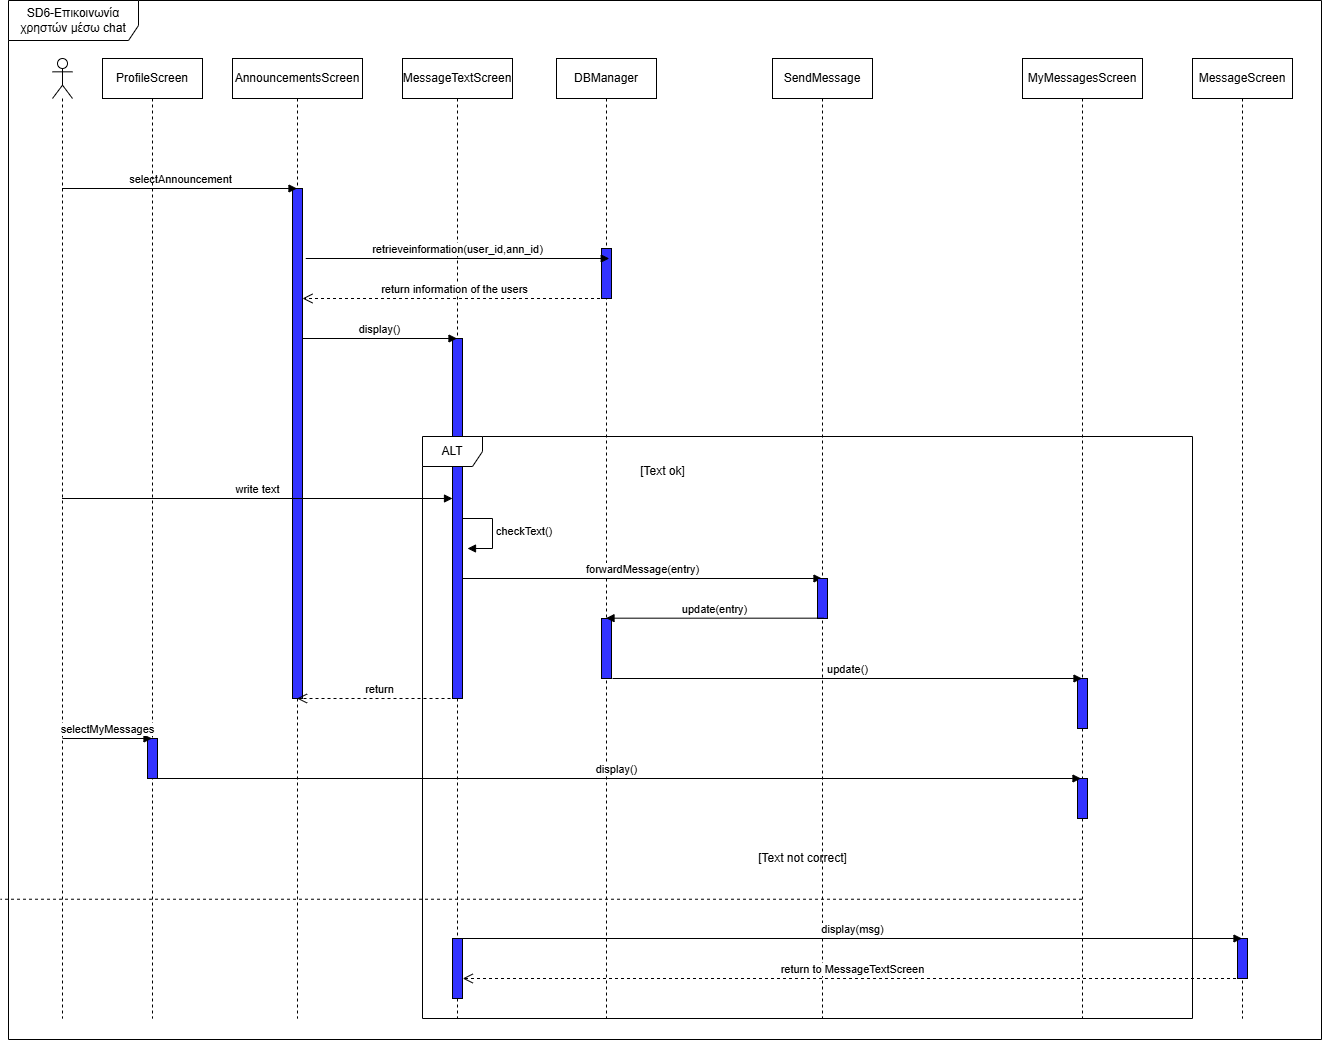

The diagram above was exported from draw.io. Its source (the exported page's mxGraphModel, read from the mxfile embedded in the PNG):
<mxGraphModel dx="1613" dy="1594" grid="1" gridSize="10" guides="1" tooltips="1" connect="1" arrows="1" fold="1" page="1" pageScale="1" pageWidth="827" pageHeight="1169" math="0" shadow="0">
  <root>
    <mxCell id="0" />
    <mxCell id="1" parent="0" />
    <mxCell id="C9rS91giosSuulhqad6x-1" value="&lt;font style=&quot;color: light-dark(rgb(0, 0, 0), rgb(0, 0, 0));&quot;&gt;SD6-Επικοινωνία χρηστών μέσω chat&lt;/font&gt;" style="shape=umlFrame;whiteSpace=wrap;html=1;pointerEvents=0;width=130;height=40;fillColor=light-dark(#FFFFFF,#FFFFFF);" parent="1" vertex="1">
      <mxGeometry x="-234" y="-258" width="1313" height="1039" as="geometry" />
    </mxCell>
    <mxCell id="C9rS91giosSuulhqad6x-2" value="" style="shape=umlLifeline;perimeter=lifelinePerimeter;whiteSpace=wrap;html=1;container=1;dropTarget=0;collapsible=0;recursiveResize=0;outlineConnect=0;portConstraint=eastwest;newEdgeStyle={&quot;curved&quot;:0,&quot;rounded&quot;:0};participant=umlActor;" parent="1" vertex="1">
      <mxGeometry x="-190" y="-200" width="20" height="960" as="geometry" />
    </mxCell>
    <mxCell id="C9rS91giosSuulhqad6x-3" value="&lt;font style=&quot;color: light-dark(rgb(0, 0, 0), rgb(0, 0, 0));&quot;&gt;AnnouncementsScreen&lt;/font&gt;" style="shape=umlLifeline;perimeter=lifelinePerimeter;whiteSpace=wrap;html=1;container=1;dropTarget=0;collapsible=0;recursiveResize=0;outlineConnect=0;portConstraint=eastwest;newEdgeStyle={&quot;curved&quot;:0,&quot;rounded&quot;:0};size=40;fillColor=light-dark(#FFFFFF,#FFFFFF);" parent="1" vertex="1">
      <mxGeometry x="-10" y="-200" width="130" height="960" as="geometry" />
    </mxCell>
    <mxCell id="C9rS91giosSuulhqad6x-7" value="" style="html=1;points=[[0,0,0,0,5],[0,1,0,0,-5],[1,0,0,0,5],[1,1,0,0,-5]];perimeter=orthogonalPerimeter;outlineConnect=0;targetShapes=umlLifeline;portConstraint=eastwest;newEdgeStyle={&quot;curved&quot;:0,&quot;rounded&quot;:0};fillColor=light-dark(#3333FF,#0000FF);" parent="C9rS91giosSuulhqad6x-3" vertex="1">
      <mxGeometry x="60" y="130" width="10" height="510" as="geometry" />
    </mxCell>
    <mxCell id="C9rS91giosSuulhqad6x-4" value="&lt;font style=&quot;color: light-dark(rgb(0, 0, 0), rgb(0, 0, 0));&quot;&gt;MessageTextScreen&lt;/font&gt;" style="shape=umlLifeline;perimeter=lifelinePerimeter;whiteSpace=wrap;html=1;container=1;dropTarget=0;collapsible=0;recursiveResize=0;outlineConnect=0;portConstraint=eastwest;newEdgeStyle={&quot;curved&quot;:0,&quot;rounded&quot;:0};fillColor=light-dark(#FFFFFF,#FFFFFF);" parent="1" vertex="1">
      <mxGeometry x="160" y="-200" width="110" height="960" as="geometry" />
    </mxCell>
    <mxCell id="C9rS91giosSuulhqad6x-14" value="" style="html=1;points=[[0,0,0,0,5],[0,1,0,0,-5],[1,0,0,0,5],[1,1,0,0,-5]];perimeter=orthogonalPerimeter;outlineConnect=0;targetShapes=umlLifeline;portConstraint=eastwest;newEdgeStyle={&quot;curved&quot;:0,&quot;rounded&quot;:0};fillColor=light-dark(#3333FF,#0000FF);" parent="C9rS91giosSuulhqad6x-4" vertex="1">
      <mxGeometry x="50" y="280" width="10" height="360" as="geometry" />
    </mxCell>
    <mxCell id="C9rS91giosSuulhqad6x-42" value="" style="html=1;points=[[0,0,0,0,5],[0,1,0,0,-5],[1,0,0,0,5],[1,1,0,0,-5]];perimeter=orthogonalPerimeter;outlineConnect=0;targetShapes=umlLifeline;portConstraint=eastwest;newEdgeStyle={&quot;curved&quot;:0,&quot;rounded&quot;:0};fillColor=light-dark(#3333FF,#0000FF);" parent="C9rS91giosSuulhqad6x-4" vertex="1">
      <mxGeometry x="50" y="880" width="10" height="60" as="geometry" />
    </mxCell>
    <mxCell id="C9rS91giosSuulhqad6x-5" value="&lt;font style=&quot;color: light-dark(rgb(0, 0, 0), rgb(0, 0, 0));&quot;&gt;DBManager&lt;/font&gt;" style="shape=umlLifeline;perimeter=lifelinePerimeter;whiteSpace=wrap;html=1;container=1;dropTarget=0;collapsible=0;recursiveResize=0;outlineConnect=0;portConstraint=eastwest;newEdgeStyle={&quot;curved&quot;:0,&quot;rounded&quot;:0};fillColor=light-dark(#FFFFFF,#FFFFFF);" parent="1" vertex="1">
      <mxGeometry x="314" y="-200" width="100" height="960" as="geometry" />
    </mxCell>
    <mxCell id="C9rS91giosSuulhqad6x-9" value="" style="html=1;points=[[0,0,0,0,5],[0,1,0,0,-5],[1,0,0,0,5],[1,1,0,0,-5]];perimeter=orthogonalPerimeter;outlineConnect=0;targetShapes=umlLifeline;portConstraint=eastwest;newEdgeStyle={&quot;curved&quot;:0,&quot;rounded&quot;:0};fillColor=light-dark(#3333FF,#0000FF);" parent="C9rS91giosSuulhqad6x-5" vertex="1">
      <mxGeometry x="45" y="190" width="10" height="50" as="geometry" />
    </mxCell>
    <mxCell id="RvxQOymN9s0IQi53J5I7-4" value="" style="html=1;points=[[0,0,0,0,5],[0,1,0,0,-5],[1,0,0,0,5],[1,1,0,0,-5]];perimeter=orthogonalPerimeter;outlineConnect=0;targetShapes=umlLifeline;portConstraint=eastwest;newEdgeStyle={&quot;curved&quot;:0,&quot;rounded&quot;:0};fillColor=light-dark(#3333FF,#0000FF);" parent="C9rS91giosSuulhqad6x-5" vertex="1">
      <mxGeometry x="45" y="560" width="10" height="60" as="geometry" />
    </mxCell>
    <mxCell id="C9rS91giosSuulhqad6x-6" value="selectAnnouncement" style="html=1;verticalAlign=bottom;endArrow=block;curved=0;rounded=0;" parent="1" edge="1">
      <mxGeometry width="80" relative="1" as="geometry">
        <mxPoint x="-180.5" y="-70" as="sourcePoint" />
        <mxPoint x="54.5" y="-70" as="targetPoint" />
      </mxGeometry>
    </mxCell>
    <mxCell id="C9rS91giosSuulhqad6x-10" value="return information of the users" style="html=1;verticalAlign=bottom;endArrow=open;dashed=1;endSize=8;curved=0;rounded=0;" parent="1" edge="1">
      <mxGeometry relative="1" as="geometry">
        <mxPoint x="363.5" y="40.00000000000012" as="sourcePoint" />
        <mxPoint x="60" y="40" as="targetPoint" />
      </mxGeometry>
    </mxCell>
    <mxCell id="C9rS91giosSuulhqad6x-12" value="display()" style="html=1;verticalAlign=bottom;endArrow=block;curved=0;rounded=0;" parent="1" target="C9rS91giosSuulhqad6x-4" edge="1">
      <mxGeometry width="80" relative="1" as="geometry">
        <mxPoint x="60" y="80" as="sourcePoint" />
        <mxPoint x="140" y="80" as="targetPoint" />
      </mxGeometry>
    </mxCell>
    <mxCell id="C9rS91giosSuulhqad6x-13" value="write text" style="html=1;verticalAlign=bottom;endArrow=block;curved=0;rounded=0;" parent="1" source="C9rS91giosSuulhqad6x-2" edge="1">
      <mxGeometry width="80" relative="1" as="geometry">
        <mxPoint x="-170" y="239.99999999999983" as="sourcePoint" />
        <mxPoint x="210" y="240" as="targetPoint" />
      </mxGeometry>
    </mxCell>
    <mxCell id="C9rS91giosSuulhqad6x-15" value="&lt;font style=&quot;color: light-dark(rgb(0, 0, 0), rgb(0, 0, 0));&quot;&gt;ALT&lt;/font&gt;" style="shape=umlFrame;whiteSpace=wrap;html=1;pointerEvents=0;fillColor=light-dark(#FFFFFF,#FFFFFF);" parent="1" vertex="1">
      <mxGeometry x="180" y="178" width="770" height="582" as="geometry" />
    </mxCell>
    <mxCell id="C9rS91giosSuulhqad6x-17" value="[Text ok]" style="text;html=1;align=center;verticalAlign=middle;resizable=0;points=[];autosize=1;strokeColor=none;fillColor=none;" parent="1" vertex="1">
      <mxGeometry x="385" y="198" width="70" height="30" as="geometry" />
    </mxCell>
    <mxCell id="C9rS91giosSuulhqad6x-19" value="checkText()" style="html=1;align=left;spacingLeft=2;endArrow=block;rounded=0;edgeStyle=orthogonalEdgeStyle;curved=0;rounded=0;" parent="1" edge="1">
      <mxGeometry relative="1" as="geometry">
        <mxPoint x="220" y="260" as="sourcePoint" />
        <Array as="points">
          <mxPoint x="250" y="290" />
        </Array>
        <mxPoint x="225" y="290" as="targetPoint" />
      </mxGeometry>
    </mxCell>
    <mxCell id="C9rS91giosSuulhqad6x-21" value="forwardMessage(entry)" style="html=1;verticalAlign=bottom;endArrow=block;curved=0;rounded=0;" parent="1" target="C9rS91giosSuulhqad6x-24" edge="1">
      <mxGeometry width="80" relative="1" as="geometry">
        <mxPoint x="220" y="320" as="sourcePoint" />
        <mxPoint x="300" y="320" as="targetPoint" />
      </mxGeometry>
    </mxCell>
    <mxCell id="C9rS91giosSuulhqad6x-23" value="retrieveinformation(user_id,ann_id)" style="html=1;verticalAlign=bottom;endArrow=block;curved=0;rounded=0;" parent="1" edge="1">
      <mxGeometry width="80" relative="1" as="geometry">
        <mxPoint x="63.25" as="sourcePoint" />
        <mxPoint x="366.75" as="targetPoint" />
      </mxGeometry>
    </mxCell>
    <mxCell id="C9rS91giosSuulhqad6x-24" value="&lt;font style=&quot;color: light-dark(rgb(0, 0, 0), rgb(0, 0, 0));&quot;&gt;SendMessage&lt;/font&gt;" style="shape=umlLifeline;perimeter=lifelinePerimeter;whiteSpace=wrap;html=1;container=1;dropTarget=0;collapsible=0;recursiveResize=0;outlineConnect=0;portConstraint=eastwest;newEdgeStyle={&quot;curved&quot;:0,&quot;rounded&quot;:0};fillColor=light-dark(#FFFFFF,#FFFFFF);" parent="1" vertex="1">
      <mxGeometry x="530" y="-200" width="100" height="960" as="geometry" />
    </mxCell>
    <mxCell id="RvxQOymN9s0IQi53J5I7-3" value="" style="html=1;points=[[0,0,0,0,5],[0,1,0,0,-5],[1,0,0,0,5],[1,1,0,0,-5]];perimeter=orthogonalPerimeter;outlineConnect=0;targetShapes=umlLifeline;portConstraint=eastwest;newEdgeStyle={&quot;curved&quot;:0,&quot;rounded&quot;:0};fillColor=light-dark(#3333FF,#0000FF);" parent="C9rS91giosSuulhqad6x-24" vertex="1">
      <mxGeometry x="45" y="520" width="10" height="40" as="geometry" />
    </mxCell>
    <mxCell id="C9rS91giosSuulhqad6x-31" value="return" style="html=1;verticalAlign=bottom;endArrow=open;dashed=1;endSize=8;curved=0;rounded=0;" parent="1" target="C9rS91giosSuulhqad6x-3" edge="1">
      <mxGeometry relative="1" as="geometry">
        <mxPoint x="220" y="440" as="sourcePoint" />
        <mxPoint x="140" y="440" as="targetPoint" />
      </mxGeometry>
    </mxCell>
    <mxCell id="C9rS91giosSuulhqad6x-32" value="&lt;font style=&quot;color: light-dark(rgb(0, 0, 0), rgb(0, 0, 0));&quot;&gt;ProfileScreen&lt;/font&gt;" style="shape=umlLifeline;perimeter=lifelinePerimeter;whiteSpace=wrap;html=1;container=1;dropTarget=0;collapsible=0;recursiveResize=0;outlineConnect=0;portConstraint=eastwest;newEdgeStyle={&quot;curved&quot;:0,&quot;rounded&quot;:0};fillColor=light-dark(#FFFFFF,#FFFFFF);" parent="1" vertex="1">
      <mxGeometry x="-140" y="-200" width="100" height="960" as="geometry" />
    </mxCell>
    <mxCell id="C9rS91giosSuulhqad6x-35" value="" style="html=1;points=[[0,0,0,0,5],[0,1,0,0,-5],[1,0,0,0,5],[1,1,0,0,-5]];perimeter=orthogonalPerimeter;outlineConnect=0;targetShapes=umlLifeline;portConstraint=eastwest;newEdgeStyle={&quot;curved&quot;:0,&quot;rounded&quot;:0};strokeColor=light-dark(#000000,#0000FF);fillColor=light-dark(#3333FF,#0000FF);" parent="C9rS91giosSuulhqad6x-32" vertex="1">
      <mxGeometry x="45" y="680" width="10" height="40" as="geometry" />
    </mxCell>
    <mxCell id="C9rS91giosSuulhqad6x-33" value="&lt;font style=&quot;color: light-dark(rgb(0, 0, 0), rgb(0, 0, 0));&quot;&gt;MyMessagesScreen&lt;/font&gt;" style="shape=umlLifeline;perimeter=lifelinePerimeter;whiteSpace=wrap;html=1;container=1;dropTarget=0;collapsible=0;recursiveResize=0;outlineConnect=0;portConstraint=eastwest;newEdgeStyle={&quot;curved&quot;:0,&quot;rounded&quot;:0};fillColor=light-dark(#FFFFFF,#FFFFFF);" parent="1" vertex="1">
      <mxGeometry x="780" y="-200" width="120" height="960" as="geometry" />
    </mxCell>
    <mxCell id="C9rS91giosSuulhqad6x-37" value="" style="html=1;points=[[0,0,0,0,5],[0,1,0,0,-5],[1,0,0,0,5],[1,1,0,0,-5]];perimeter=orthogonalPerimeter;outlineConnect=0;targetShapes=umlLifeline;portConstraint=eastwest;newEdgeStyle={&quot;curved&quot;:0,&quot;rounded&quot;:0};fillColor=light-dark(#3333FF,#0000FF);" parent="C9rS91giosSuulhqad6x-33" vertex="1">
      <mxGeometry x="55" y="720" width="10" height="40" as="geometry" />
    </mxCell>
    <mxCell id="RvxQOymN9s0IQi53J5I7-7" value="" style="html=1;points=[[0,0,0,0,5],[0,1,0,0,-5],[1,0,0,0,5],[1,1,0,0,-5]];perimeter=orthogonalPerimeter;outlineConnect=0;targetShapes=umlLifeline;portConstraint=eastwest;newEdgeStyle={&quot;curved&quot;:0,&quot;rounded&quot;:0};fillColor=light-dark(#3333FF,#0000FF);" parent="C9rS91giosSuulhqad6x-33" vertex="1">
      <mxGeometry x="55" y="620" width="10" height="50" as="geometry" />
    </mxCell>
    <mxCell id="C9rS91giosSuulhqad6x-34" value="selectMyMessages" style="html=1;verticalAlign=bottom;endArrow=block;curved=0;rounded=0;" parent="1" target="C9rS91giosSuulhqad6x-32" edge="1">
      <mxGeometry width="80" relative="1" as="geometry">
        <mxPoint x="-180" y="480" as="sourcePoint" />
        <mxPoint x="-100" y="480" as="targetPoint" />
      </mxGeometry>
    </mxCell>
    <mxCell id="C9rS91giosSuulhqad6x-36" value="display()" style="html=1;verticalAlign=bottom;endArrow=block;curved=0;rounded=0;" parent="1" edge="1">
      <mxGeometry width="80" relative="1" as="geometry">
        <mxPoint x="-91" y="520" as="sourcePoint" />
        <mxPoint x="838.5000000000005" y="520" as="targetPoint" />
      </mxGeometry>
    </mxCell>
    <mxCell id="C9rS91giosSuulhqad6x-38" value="&lt;font style=&quot;color: light-dark(rgb(0, 0, 0), rgb(0, 0, 0));&quot;&gt;MessageScreen&lt;/font&gt;" style="shape=umlLifeline;perimeter=lifelinePerimeter;whiteSpace=wrap;html=1;container=1;dropTarget=0;collapsible=0;recursiveResize=0;outlineConnect=0;portConstraint=eastwest;newEdgeStyle={&quot;curved&quot;:0,&quot;rounded&quot;:0};fillColor=light-dark(#FFFFFF,#FFFFFF);" parent="1" vertex="1">
      <mxGeometry x="950" y="-200" width="100" height="960" as="geometry" />
    </mxCell>
    <mxCell id="RvxQOymN9s0IQi53J5I7-1" value="" style="html=1;points=[[0,0,0,0,5],[0,1,0,0,-5],[1,0,0,0,5],[1,1,0,0,-5]];perimeter=orthogonalPerimeter;outlineConnect=0;targetShapes=umlLifeline;portConstraint=eastwest;newEdgeStyle={&quot;curved&quot;:0,&quot;rounded&quot;:0};fillColor=light-dark(#3333FF,#0000FF);" parent="C9rS91giosSuulhqad6x-38" vertex="1">
      <mxGeometry x="45" y="880" width="10" height="40" as="geometry" />
    </mxCell>
    <mxCell id="C9rS91giosSuulhqad6x-39" value="[Text not correct]" style="text;html=1;align=center;verticalAlign=middle;resizable=0;points=[];autosize=1;strokeColor=none;fillColor=none;" parent="1" vertex="1">
      <mxGeometry x="505" y="585" width="110" height="30" as="geometry" />
    </mxCell>
    <mxCell id="C9rS91giosSuulhqad6x-40" value="" style="html=1;verticalAlign=bottom;endArrow=none;dashed=1;endSize=8;curved=0;rounded=0;entryX=-0.006;entryY=0.865;entryDx=0;entryDy=0;entryPerimeter=0;startFill=0;" parent="1" source="C9rS91giosSuulhqad6x-33" target="C9rS91giosSuulhqad6x-1" edge="1">
      <mxGeometry relative="1" as="geometry">
        <mxPoint x="605" y="640" as="sourcePoint" />
        <mxPoint x="525" y="640" as="targetPoint" />
      </mxGeometry>
    </mxCell>
    <mxCell id="C9rS91giosSuulhqad6x-41" value="display(msg)" style="html=1;verticalAlign=bottom;endArrow=block;curved=0;rounded=0;" parent="1" target="C9rS91giosSuulhqad6x-38" edge="1">
      <mxGeometry width="80" relative="1" as="geometry">
        <mxPoint x="220" y="680" as="sourcePoint" />
        <mxPoint x="300" y="680" as="targetPoint" />
      </mxGeometry>
    </mxCell>
    <mxCell id="C9rS91giosSuulhqad6x-44" value="return to MessageTextScreen" style="html=1;verticalAlign=bottom;endArrow=open;dashed=1;endSize=8;curved=0;rounded=0;" parent="1" source="C9rS91giosSuulhqad6x-38" edge="1">
      <mxGeometry relative="1" as="geometry">
        <mxPoint x="839.7500000000005" y="720" as="sourcePoint" />
        <mxPoint x="220.25" y="720" as="targetPoint" />
      </mxGeometry>
    </mxCell>
    <mxCell id="RvxQOymN9s0IQi53J5I7-2" value="update(entry)" style="html=1;verticalAlign=bottom;endArrow=block;curved=0;rounded=0;exitX=0.508;exitY=0.583;exitDx=0;exitDy=0;exitPerimeter=0;" parent="1" source="C9rS91giosSuulhqad6x-24" target="C9rS91giosSuulhqad6x-5" edge="1">
      <mxGeometry width="80" relative="1" as="geometry">
        <mxPoint x="450" y="360" as="sourcePoint" />
        <mxPoint x="530" y="360" as="targetPoint" />
      </mxGeometry>
    </mxCell>
    <mxCell id="RvxQOymN9s0IQi53J5I7-6" value="update()" style="html=1;verticalAlign=bottom;endArrow=block;curved=0;rounded=0;" parent="1" target="C9rS91giosSuulhqad6x-33" edge="1">
      <mxGeometry width="80" relative="1" as="geometry">
        <mxPoint x="370" y="420" as="sourcePoint" />
        <mxPoint x="450" y="420" as="targetPoint" />
      </mxGeometry>
    </mxCell>
  </root>
</mxGraphModel>